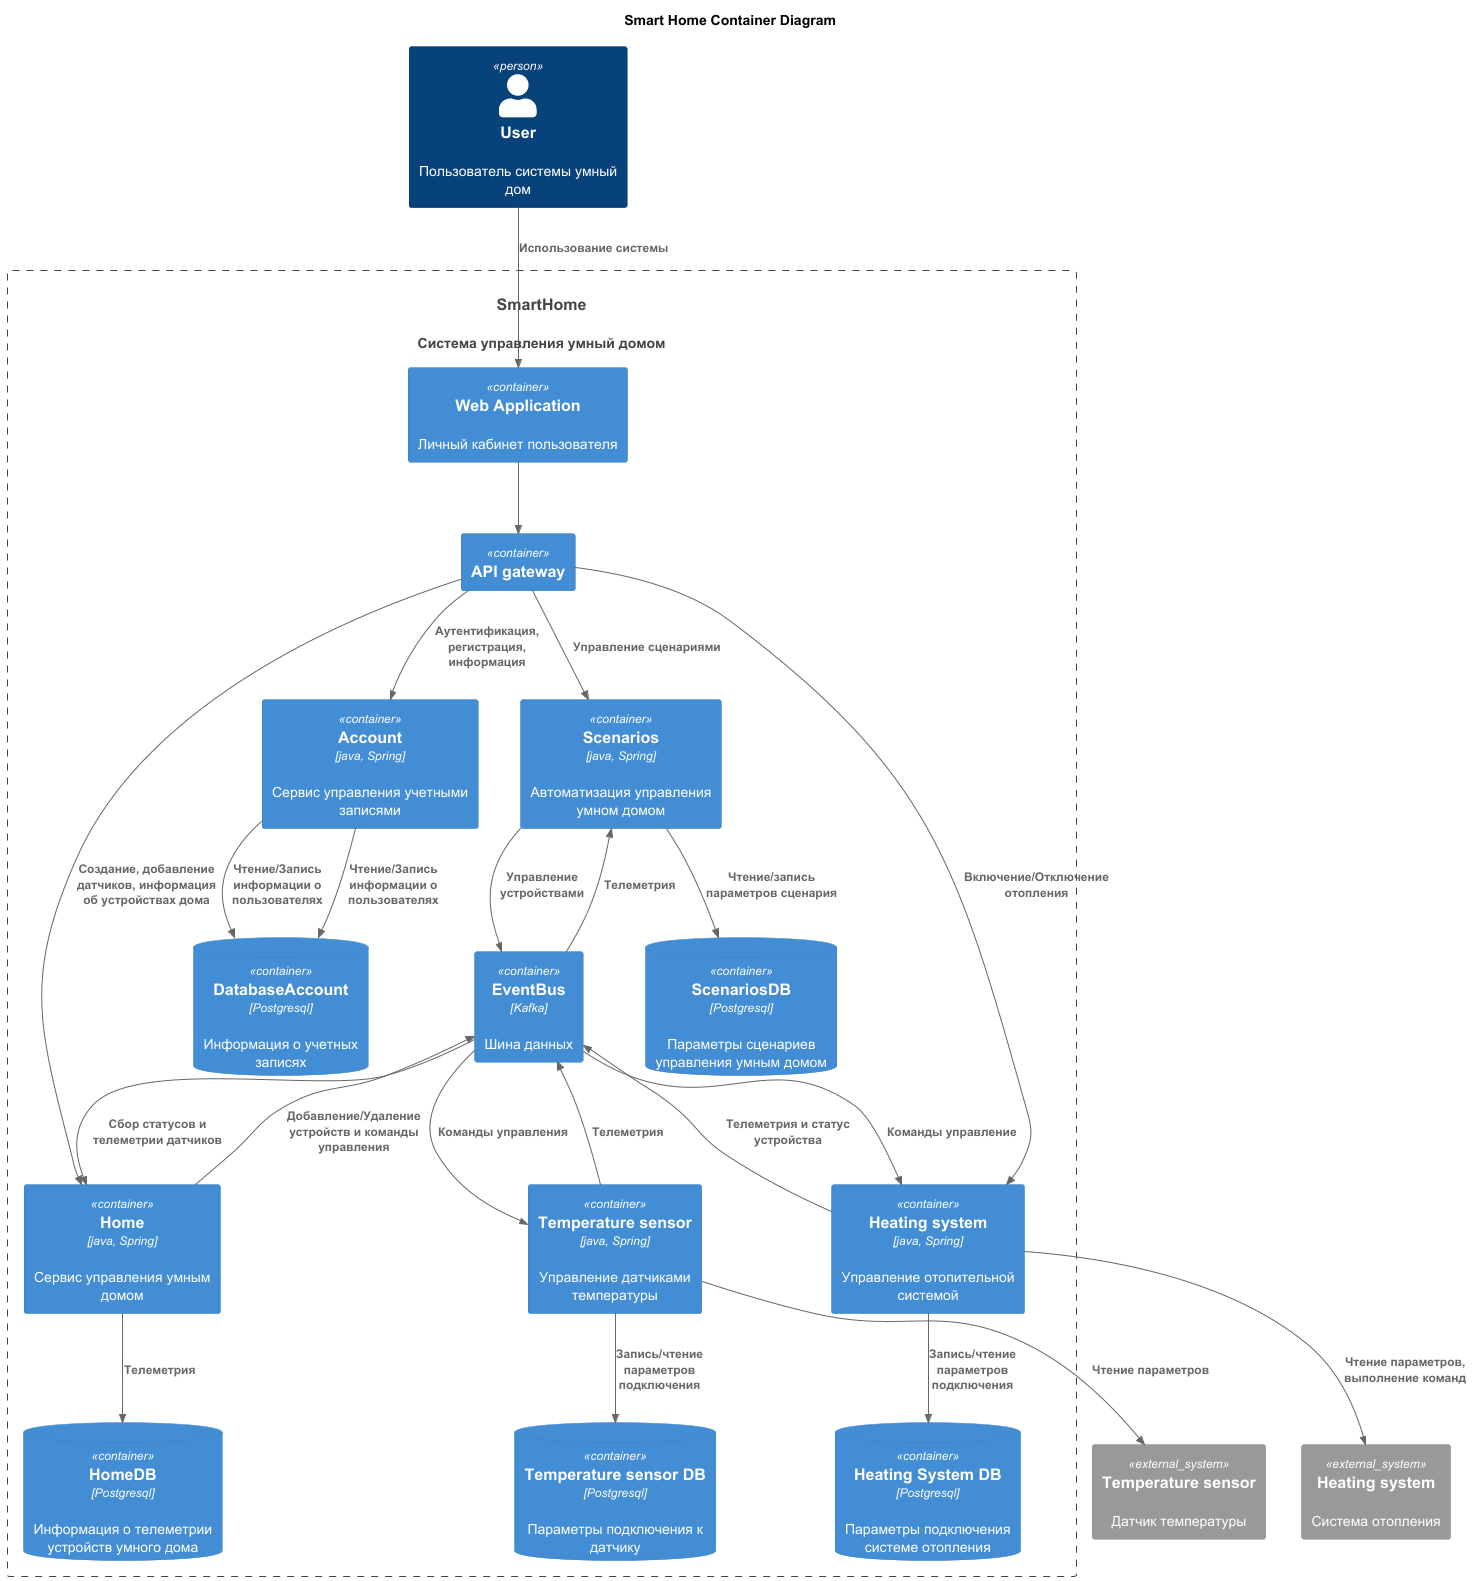

The diagram above was rendered by PlantUML. Its source (embedded in the PNG):
@startuml
title Smart Home Container Diagram


top to bottom direction

!includeurl https://raw.githubusercontent.com/RicardoNiepel/C4-PlantUML/master/C4_Component.puml

Person(User, "User", "Пользователь системы умный дом")
System(SmartHome, "SmartHome", "Система управления умный домом")

Container_Boundary(SmartHome, "SmartHome system"){
    Container(WebApp, "Web Application", "", "Личный кабинет пользователя")
    Container(APIGateway, "API gateway","", "")
    Container(EventBus, "EventBus", "Kafka", "Шина данных")

    Container(Scenarios, "Scenarios", "java, Spring", "Автоматизация управления умном домом")
    ContainerDb(ScenariosDB, "ScenariosDB", "Postgresql", "Параметры сценариев управления умным домом")

    Container(Account, "Account", "java, Spring", "Сервис управления учетными записями")
    ContainerDb(AccountDB, "DatabaseAccount", "Postgresql", "Информация о учетных записях")

    Container(Home, "Home", "java, Spring", "Сервис управления умным домом")
    ContainerDb(HomeDB, "HomeDB", "Postgresql", "Информация о телеметрии устройств умного дома")

    Container(HeatingSystem, "Heating system", "java, Spring", "Управление отопительной системой")
    ContainerDb(HeatingSystemDB, "Heating System DB", "Postgresql", "Параметры подключения системе отопления")

    Container(TemperatureSensor, "Temperature sensor", "java, Spring", "Управление датчиками температуры")
    ContainerDb(TemperatureSensorDB, "Temperature sensor DB", "Postgresql", "Параметры подключения к датчику")

}

System_Ext(Heating, "Heating system", "Система отопления")
System_Ext(TempSensor, "Temperature sensor", "Датчик температуры")

Rel(User, WebApp, "Использование системы")

Rel(WebApp, APIGateway, "")
Rel(APIGateway, Account, "Аутентификация, регистрация, информация")
Rel(APIGateway, Home, "Создание, добавление датчиков, информация об устройствах дома")
Rel(APIGateway, HeatingSystem, "Включение/Отключение отопления")
Rel(APIGateway, Scenarios, "Управление сценариями")

Rel(HeatingSystem, Heating, "Чтение параметров, выполнение команд")
Rel(TemperatureSensor, TempSensor, "Чтение параметров")

Rel(Home, EventBus, "Добавление/Удаление устройств и команды управления")
Rel(EventBus, Home, "Сбор статусов и телеметрии датчиков")
Rel(HeatingSystem, EventBus, "Телеметрия и статус устройства")
Rel(EventBus, HeatingSystem, "Команды управление")
Rel(TemperatureSensor, EventBus, "Телеметрия")
Rel(EventBus, TemperatureSensor, "Команды управления")
Rel(Scenarios, EventBus, "Управление устройствами")
Rel(EventBus, Scenarios, "Телеметрия")

Rel(Scenarios, ScenariosDB, "Чтение/запись параметров сценария")
Rel(Account, AccountDB, "Чтение/Запись информации о пользователях")

Rel(Home, HomeDB, "Телеметрия")
Rel(Account, AccountDB, "Чтение/Запись информации о пользователях")
Rel(HeatingSystem, HeatingSystemDB, "Запись/чтение параметров подключения")
Rel(TemperatureSensor, TemperatureSensorDB, "Запись/чтение параметров подключения")

@enduml